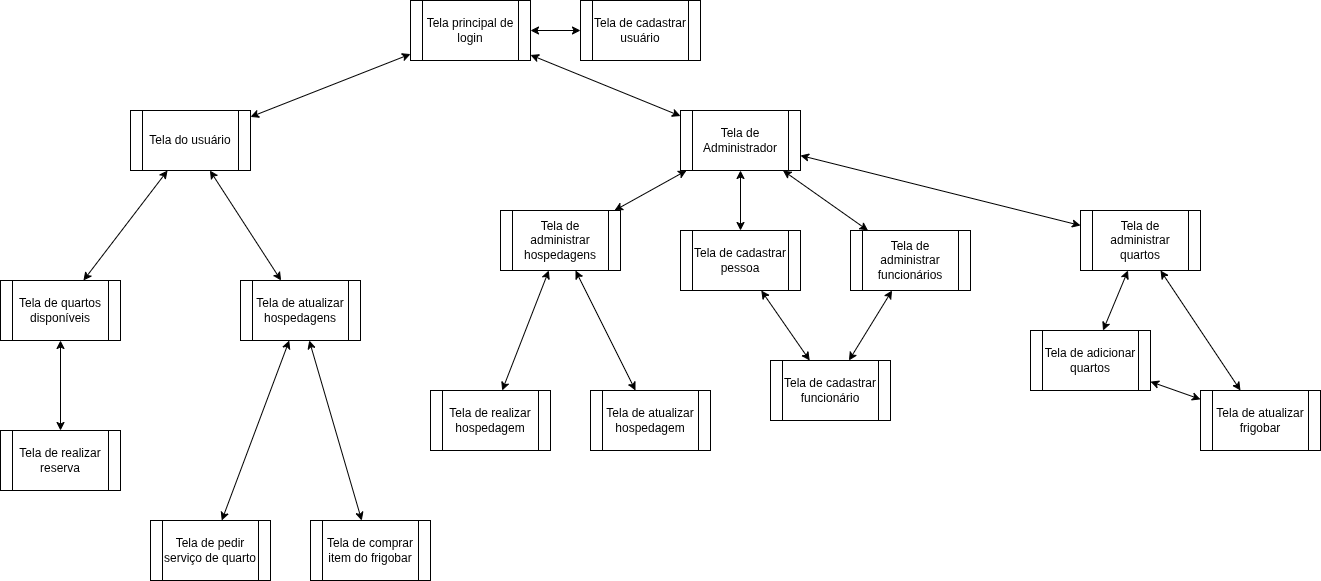

The diagram above was exported from draw.io. Its source (the exported page's mxGraphModel, read from the mxfile embedded in the PNG):
<mxGraphModel dx="2276" dy="840" grid="1" gridSize="10" guides="1" tooltips="1" connect="1" arrows="1" fold="1" page="1" pageScale="1" pageWidth="850" pageHeight="1100" math="0" shadow="0">
  <root>
    <mxCell id="0" />
    <mxCell id="1" parent="0" />
    <mxCell id="gG7WjYKt3nHagz-B7U8L-1" parent="1" style="shape=process;whiteSpace=wrap;html=1;backgroundOutline=1;" value="Tela principal de login" vertex="1">
      <mxGeometry height="60" width="120" x="380" y="50" as="geometry" />
    </mxCell>
    <mxCell id="gG7WjYKt3nHagz-B7U8L-2" parent="1" style="shape=process;whiteSpace=wrap;html=1;backgroundOutline=1;" value="Tela do usuário" vertex="1">
      <mxGeometry height="60" width="120" x="100" y="160" as="geometry" />
    </mxCell>
    <mxCell id="gG7WjYKt3nHagz-B7U8L-3" parent="1" style="shape=process;whiteSpace=wrap;html=1;backgroundOutline=1;" value="Tela de Administrador" vertex="1">
      <mxGeometry height="60" width="120" x="650" y="160" as="geometry" />
    </mxCell>
    <mxCell id="gG7WjYKt3nHagz-B7U8L-4" parent="1" style="shape=process;whiteSpace=wrap;html=1;backgroundOutline=1;" value="Tela de administrar quartos" vertex="1">
      <mxGeometry height="60" width="120" x="1050" y="260" as="geometry" />
    </mxCell>
    <mxCell id="gG7WjYKt3nHagz-B7U8L-5" parent="1" style="shape=process;whiteSpace=wrap;html=1;backgroundOutline=1;" value="Tela de adicionar quartos" vertex="1">
      <mxGeometry height="60" width="120" x="1000" y="380" as="geometry" />
    </mxCell>
    <mxCell id="gG7WjYKt3nHagz-B7U8L-6" parent="1" style="shape=process;whiteSpace=wrap;html=1;backgroundOutline=1;" value="Tela de cadastrar pessoa" vertex="1">
      <mxGeometry height="60" width="120" x="650" y="280" as="geometry" />
    </mxCell>
    <mxCell id="gG7WjYKt3nHagz-B7U8L-7" parent="1" style="shape=process;whiteSpace=wrap;html=1;backgroundOutline=1;" value="Tela de quartos disponíveis" vertex="1">
      <mxGeometry height="60" width="120" x="-30" y="330" as="geometry" />
    </mxCell>
    <mxCell id="gG7WjYKt3nHagz-B7U8L-8" parent="1" style="shape=process;whiteSpace=wrap;html=1;backgroundOutline=1;" value="Tela de cadastrar usuário" vertex="1">
      <mxGeometry height="60" width="120" x="550" y="50" as="geometry" />
    </mxCell>
    <mxCell id="gG7WjYKt3nHagz-B7U8L-9" parent="1" style="shape=process;whiteSpace=wrap;html=1;backgroundOutline=1;" value="Tela de realizar hospedagem" vertex="1">
      <mxGeometry height="60" width="120" x="400" y="440" as="geometry" />
    </mxCell>
    <mxCell id="gG7WjYKt3nHagz-B7U8L-10" parent="1" style="shape=process;whiteSpace=wrap;html=1;backgroundOutline=1;" value="Tela de realizar reserva" vertex="1">
      <mxGeometry height="60" width="120" x="-30" y="480" as="geometry" />
    </mxCell>
    <mxCell id="gG7WjYKt3nHagz-B7U8L-11" parent="1" style="shape=process;whiteSpace=wrap;html=1;backgroundOutline=1;" value="Tela de administrar hospedagens" vertex="1">
      <mxGeometry height="60" width="120" x="470" y="260" as="geometry" />
    </mxCell>
    <mxCell id="gG7WjYKt3nHagz-B7U8L-12" parent="1" style="shape=process;whiteSpace=wrap;html=1;backgroundOutline=1;" value="Tela de atualizar hospedagem" vertex="1">
      <mxGeometry height="60" width="120" x="560" y="440" as="geometry" />
    </mxCell>
    <mxCell id="gG7WjYKt3nHagz-B7U8L-13" parent="1" style="shape=process;whiteSpace=wrap;html=1;backgroundOutline=1;" value="Tela de atualizar hospedagens" vertex="1">
      <mxGeometry height="60" width="120" x="210" y="330" as="geometry" />
    </mxCell>
    <mxCell id="gG7WjYKt3nHagz-B7U8L-16" edge="1" parent="1" source="gG7WjYKt3nHagz-B7U8L-8" style="endArrow=classic;startArrow=classic;html=1;rounded=0;" target="gG7WjYKt3nHagz-B7U8L-1" value="">
      <mxGeometry height="50" relative="1" width="50" as="geometry">
        <mxPoint x="100" y="380" as="sourcePoint" />
        <mxPoint x="150" y="330" as="targetPoint" />
      </mxGeometry>
    </mxCell>
    <mxCell id="gG7WjYKt3nHagz-B7U8L-19" edge="1" parent="1" source="gG7WjYKt3nHagz-B7U8L-1" style="endArrow=classic;startArrow=classic;html=1;rounded=0;" target="gG7WjYKt3nHagz-B7U8L-3" value="">
      <mxGeometry height="50" relative="1" width="50" as="geometry">
        <mxPoint x="220" y="300" as="sourcePoint" />
        <mxPoint x="270" y="250" as="targetPoint" />
      </mxGeometry>
    </mxCell>
    <mxCell id="gG7WjYKt3nHagz-B7U8L-20" edge="1" parent="1" source="gG7WjYKt3nHagz-B7U8L-2" style="endArrow=classic;startArrow=classic;html=1;rounded=0;" target="gG7WjYKt3nHagz-B7U8L-13" value="">
      <mxGeometry height="50" relative="1" width="50" as="geometry">
        <mxPoint x="320" y="280" as="sourcePoint" />
        <mxPoint x="370" y="230" as="targetPoint" />
      </mxGeometry>
    </mxCell>
    <mxCell id="gG7WjYKt3nHagz-B7U8L-21" edge="1" parent="1" source="gG7WjYKt3nHagz-B7U8L-2" style="endArrow=classic;startArrow=classic;html=1;rounded=0;" target="gG7WjYKt3nHagz-B7U8L-7" value="">
      <mxGeometry height="50" relative="1" width="50" as="geometry">
        <mxPoint x="300" y="120" as="sourcePoint" />
        <mxPoint x="350" y="70" as="targetPoint" />
      </mxGeometry>
    </mxCell>
    <mxCell id="gG7WjYKt3nHagz-B7U8L-22" edge="1" parent="1" source="gG7WjYKt3nHagz-B7U8L-7" style="endArrow=classic;startArrow=classic;html=1;rounded=0;" target="gG7WjYKt3nHagz-B7U8L-10" value="">
      <mxGeometry height="50" relative="1" width="50" as="geometry">
        <mxPoint x="610" y="240" as="sourcePoint" />
        <mxPoint x="660" y="190" as="targetPoint" />
      </mxGeometry>
    </mxCell>
    <mxCell id="gG7WjYKt3nHagz-B7U8L-23" edge="1" parent="1" source="gG7WjYKt3nHagz-B7U8L-3" style="endArrow=classic;startArrow=classic;html=1;rounded=0;" target="gG7WjYKt3nHagz-B7U8L-4" value="">
      <mxGeometry height="50" relative="1" width="50" as="geometry">
        <mxPoint x="390" y="400" as="sourcePoint" />
        <mxPoint x="440" y="350" as="targetPoint" />
      </mxGeometry>
    </mxCell>
    <mxCell id="gG7WjYKt3nHagz-B7U8L-25" edge="1" parent="1" source="gG7WjYKt3nHagz-B7U8L-3" style="endArrow=classic;startArrow=classic;html=1;rounded=0;" target="gG7WjYKt3nHagz-B7U8L-6" value="">
      <mxGeometry height="50" relative="1" width="50" as="geometry">
        <mxPoint x="290" y="460" as="sourcePoint" />
        <mxPoint x="340" y="410" as="targetPoint" />
      </mxGeometry>
    </mxCell>
    <mxCell id="gG7WjYKt3nHagz-B7U8L-26" edge="1" parent="1" source="gG7WjYKt3nHagz-B7U8L-11" style="endArrow=classic;startArrow=classic;html=1;rounded=0;" target="gG7WjYKt3nHagz-B7U8L-3" value="">
      <mxGeometry height="50" relative="1" width="50" as="geometry">
        <mxPoint x="240" y="510" as="sourcePoint" />
        <mxPoint x="290" y="460" as="targetPoint" />
      </mxGeometry>
    </mxCell>
    <mxCell id="gG7WjYKt3nHagz-B7U8L-28" edge="1" parent="1" source="gG7WjYKt3nHagz-B7U8L-4" style="endArrow=classic;startArrow=classic;html=1;rounded=0;" target="gG7WjYKt3nHagz-B7U8L-5" value="">
      <mxGeometry height="50" relative="1" width="50" as="geometry">
        <mxPoint x="790" y="320" as="sourcePoint" />
        <mxPoint x="840" y="270" as="targetPoint" />
      </mxGeometry>
    </mxCell>
    <mxCell id="gG7WjYKt3nHagz-B7U8L-29" parent="1" style="shape=process;whiteSpace=wrap;html=1;backgroundOutline=1;" value="Tela de atualizar frigobar" vertex="1">
      <mxGeometry height="60" width="120" x="1170" y="440" as="geometry" />
    </mxCell>
    <mxCell id="gG7WjYKt3nHagz-B7U8L-30" edge="1" parent="1" source="gG7WjYKt3nHagz-B7U8L-4" style="endArrow=classic;startArrow=classic;html=1;rounded=0;" target="gG7WjYKt3nHagz-B7U8L-29" value="">
      <mxGeometry height="50" relative="1" width="50" as="geometry">
        <mxPoint x="840" y="580" as="sourcePoint" />
        <mxPoint x="890" y="530" as="targetPoint" />
      </mxGeometry>
    </mxCell>
    <mxCell id="gG7WjYKt3nHagz-B7U8L-31" edge="1" parent="1" source="gG7WjYKt3nHagz-B7U8L-11" style="endArrow=classic;startArrow=classic;html=1;rounded=0;" target="gG7WjYKt3nHagz-B7U8L-12" value="">
      <mxGeometry height="50" relative="1" width="50" as="geometry">
        <mxPoint x="460" y="700" as="sourcePoint" />
        <mxPoint x="510" y="650" as="targetPoint" />
      </mxGeometry>
    </mxCell>
    <mxCell id="gG7WjYKt3nHagz-B7U8L-32" edge="1" parent="1" source="gG7WjYKt3nHagz-B7U8L-11" style="endArrow=classic;startArrow=classic;html=1;rounded=0;" target="gG7WjYKt3nHagz-B7U8L-9" value="">
      <mxGeometry height="50" relative="1" width="50" as="geometry">
        <mxPoint x="530" y="540" as="sourcePoint" />
        <mxPoint x="580" y="490" as="targetPoint" />
      </mxGeometry>
    </mxCell>
    <mxCell id="gG7WjYKt3nHagz-B7U8L-33" parent="1" style="shape=process;whiteSpace=wrap;html=1;backgroundOutline=1;" value="Tela de pedir serviço de quarto" vertex="1">
      <mxGeometry height="60" width="120" x="120" y="570" as="geometry" />
    </mxCell>
    <mxCell id="gG7WjYKt3nHagz-B7U8L-34" parent="1" style="shape=process;whiteSpace=wrap;html=1;backgroundOutline=1;" value="Tela de comprar item do frigobar" vertex="1">
      <mxGeometry height="60" width="120" x="280" y="570" as="geometry" />
    </mxCell>
    <mxCell id="gG7WjYKt3nHagz-B7U8L-35" edge="1" parent="1" source="gG7WjYKt3nHagz-B7U8L-13" style="endArrow=classic;startArrow=classic;html=1;rounded=0;" target="gG7WjYKt3nHagz-B7U8L-33" value="">
      <mxGeometry height="50" relative="1" width="50" as="geometry">
        <mxPoint x="-200" y="400" as="sourcePoint" />
        <mxPoint x="-150" y="350" as="targetPoint" />
      </mxGeometry>
    </mxCell>
    <mxCell id="gG7WjYKt3nHagz-B7U8L-36" edge="1" parent="1" source="gG7WjYKt3nHagz-B7U8L-13" style="endArrow=classic;startArrow=classic;html=1;rounded=0;" target="gG7WjYKt3nHagz-B7U8L-34" value="">
      <mxGeometry height="50" relative="1" width="50" as="geometry">
        <mxPoint x="550" y="300" as="sourcePoint" />
        <mxPoint x="600" y="250" as="targetPoint" />
      </mxGeometry>
    </mxCell>
    <mxCell id="gG7WjYKt3nHagz-B7U8L-37" edge="1" parent="1" source="gG7WjYKt3nHagz-B7U8L-2" style="endArrow=classic;startArrow=classic;html=1;rounded=0;" target="gG7WjYKt3nHagz-B7U8L-1" value="">
      <mxGeometry height="50" relative="1" width="50" as="geometry">
        <mxPoint x="260" y="130" as="sourcePoint" />
        <mxPoint x="310" y="80" as="targetPoint" />
      </mxGeometry>
    </mxCell>
    <mxCell id="gG7WjYKt3nHagz-B7U8L-38" edge="1" parent="1" source="gG7WjYKt3nHagz-B7U8L-5" style="endArrow=classic;startArrow=classic;html=1;rounded=0;" target="gG7WjYKt3nHagz-B7U8L-29" value="">
      <mxGeometry height="50" relative="1" width="50" as="geometry">
        <mxPoint x="1040" y="540" as="sourcePoint" />
        <mxPoint x="1090" y="490" as="targetPoint" />
      </mxGeometry>
    </mxCell>
    <mxCell id="3vdIV4iKRIQwEFF6b2Tf-1" parent="1" style="shape=process;whiteSpace=wrap;html=1;backgroundOutline=1;" value="Tela de cadastrar funcionário" vertex="1">
      <mxGeometry height="60" width="120" x="740" y="410" as="geometry" />
    </mxCell>
    <mxCell id="3vdIV4iKRIQwEFF6b2Tf-2" parent="1" style="shape=process;whiteSpace=wrap;html=1;backgroundOutline=1;" value="Tela de administrar funcionários" vertex="1">
      <mxGeometry height="60" width="120" x="820" y="280" as="geometry" />
    </mxCell>
    <mxCell id="3vdIV4iKRIQwEFF6b2Tf-3" edge="1" parent="1" source="3vdIV4iKRIQwEFF6b2Tf-1" style="endArrow=classic;startArrow=classic;html=1;rounded=0;" target="gG7WjYKt3nHagz-B7U8L-6" value="">
      <mxGeometry height="50" relative="1" width="50" as="geometry">
        <mxPoint x="910" y="490" as="sourcePoint" />
        <mxPoint x="960" y="440" as="targetPoint" />
      </mxGeometry>
    </mxCell>
    <mxCell id="3vdIV4iKRIQwEFF6b2Tf-4" edge="1" parent="1" source="3vdIV4iKRIQwEFF6b2Tf-1" style="endArrow=classic;startArrow=classic;html=1;rounded=0;" target="3vdIV4iKRIQwEFF6b2Tf-2" value="">
      <mxGeometry height="50" relative="1" width="50" as="geometry">
        <mxPoint x="890" y="460" as="sourcePoint" />
        <mxPoint x="940" y="410" as="targetPoint" />
      </mxGeometry>
    </mxCell>
    <mxCell id="3vdIV4iKRIQwEFF6b2Tf-5" edge="1" parent="1" source="gG7WjYKt3nHagz-B7U8L-3" style="endArrow=classic;startArrow=classic;html=1;rounded=0;" target="3vdIV4iKRIQwEFF6b2Tf-2" value="">
      <mxGeometry height="50" relative="1" width="50" as="geometry">
        <mxPoint x="750" y="240" as="sourcePoint" />
        <mxPoint x="820" y="250" as="targetPoint" />
      </mxGeometry>
    </mxCell>
  </root>
</mxGraphModel>